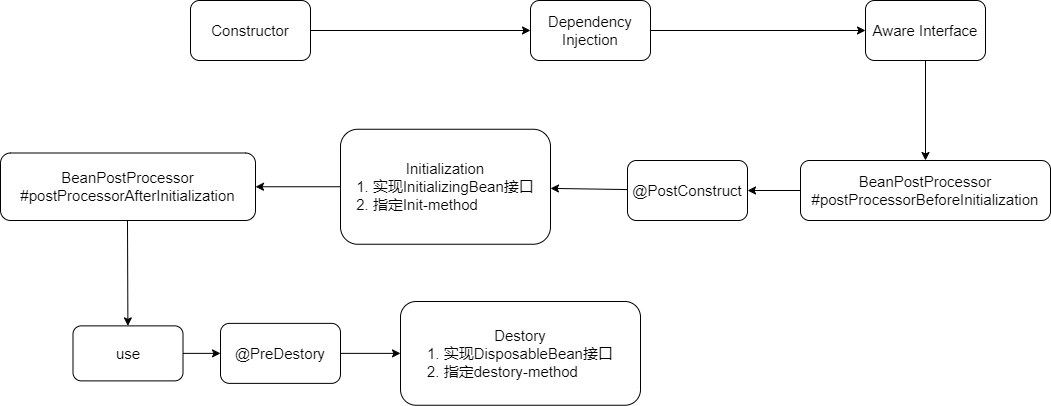

The diagram above was exported from draw.io. Its source (the exported page's mxGraphModel, read from the mxfile embedded in the PNG):
<mxGraphModel dx="993" dy="772" grid="1" gridSize="10" guides="1" tooltips="1" connect="0" arrows="1" fold="1" page="1" pageScale="1" pageWidth="827" pageHeight="1169" math="0" shadow="0">
  <root>
    <mxCell id="0" />
    <mxCell id="1" parent="0" />
    <mxCell id="5" value="" style="edgeStyle=none;html=1;fontSize=15;" parent="1" source="3" target="4" edge="1">
      <mxGeometry relative="1" as="geometry" />
    </mxCell>
    <mxCell id="3" value="Constructor" style="rounded=1;whiteSpace=wrap;html=1;fontSize=15;fontStyle=0;horizontal=1;" parent="1" vertex="1">
      <mxGeometry x="270" y="180" width="120" height="60" as="geometry" />
    </mxCell>
    <mxCell id="7" value="" style="edgeStyle=none;html=1;fontSize=15;" parent="1" source="4" target="6" edge="1">
      <mxGeometry relative="1" as="geometry" />
    </mxCell>
    <mxCell id="4" value="Dependency Injection" style="whiteSpace=wrap;html=1;fontSize=15;rounded=1;fontStyle=0;" parent="1" vertex="1">
      <mxGeometry x="610" y="180" width="120" height="60" as="geometry" />
    </mxCell>
    <mxCell id="29" value="" style="edgeStyle=none;html=1;" parent="1" source="6" target="21" edge="1">
      <mxGeometry relative="1" as="geometry" />
    </mxCell>
    <mxCell id="6" value="Aware Interface" style="whiteSpace=wrap;html=1;fontSize=15;rounded=1;fontStyle=0;" parent="1" vertex="1">
      <mxGeometry x="945" y="180" width="120" height="60" as="geometry" />
    </mxCell>
    <mxCell id="31" value="" style="edgeStyle=none;html=1;" parent="1" source="8" target="10" edge="1">
      <mxGeometry relative="1" as="geometry" />
    </mxCell>
    <mxCell id="8" value="@PostConstruct" style="whiteSpace=wrap;html=1;fontSize=15;rounded=1;fontStyle=0;" parent="1" vertex="1">
      <mxGeometry x="707" y="340" width="120" height="60" as="geometry" />
    </mxCell>
    <mxCell id="25" value="" style="edgeStyle=none;html=1;" parent="1" source="10" target="24" edge="1">
      <mxGeometry relative="1" as="geometry" />
    </mxCell>
    <mxCell id="10" value="Initialization&lt;br&gt;&lt;div style=&quot;text-align: left;&quot;&gt;&lt;span style=&quot;&quot;&gt;1. 实现InitializingBean接口&lt;/span&gt;&lt;/div&gt;&lt;div style=&quot;text-align: left;&quot;&gt;&lt;span style=&quot;&quot;&gt;2. 指定Init-method&lt;/span&gt;&lt;/div&gt;" style="whiteSpace=wrap;html=1;fontSize=15;rounded=1;fontStyle=0;labelBackgroundColor=none;labelBorderColor=none;" parent="1" vertex="1">
      <mxGeometry x="420" y="308.75" width="210" height="115" as="geometry" />
    </mxCell>
    <mxCell id="27" value="" style="edgeStyle=none;html=1;" parent="1" source="13" target="17" edge="1">
      <mxGeometry relative="1" as="geometry" />
    </mxCell>
    <mxCell id="13" value="use" style="whiteSpace=wrap;html=1;fontSize=15;rounded=1;fontStyle=0;labelBackgroundColor=none;labelBorderColor=none;" parent="1" vertex="1">
      <mxGeometry x="152.5" y="505.38" width="110" height="55" as="geometry" />
    </mxCell>
    <mxCell id="15" value="Destory&lt;br&gt;&lt;div style=&quot;text-align: left;&quot;&gt;&lt;span style=&quot;background-color: initial;&quot;&gt;1. 实现DisposableBean接口&lt;/span&gt;&lt;/div&gt;&lt;div style=&quot;text-align: left;&quot;&gt;&lt;span style=&quot;background-color: initial;&quot;&gt;2. 指定destory-method&lt;/span&gt;&lt;/div&gt;" style="whiteSpace=wrap;html=1;fontSize=15;rounded=1;fontStyle=0;labelBackgroundColor=none;labelBorderColor=none;" parent="1" vertex="1">
      <mxGeometry x="480" y="481" width="240" height="103.75" as="geometry" />
    </mxCell>
    <mxCell id="28" value="" style="edgeStyle=none;html=1;" parent="1" source="17" target="15" edge="1">
      <mxGeometry relative="1" as="geometry" />
    </mxCell>
    <mxCell id="17" value="@PreDestory" style="whiteSpace=wrap;html=1;fontSize=15;rounded=1;fontStyle=0;labelBackgroundColor=none;labelBorderColor=none;direction=east;" parent="1" vertex="1">
      <mxGeometry x="300" y="502.88" width="120" height="60" as="geometry" />
    </mxCell>
    <mxCell id="30" value="" style="edgeStyle=none;html=1;" parent="1" source="21" target="8" edge="1">
      <mxGeometry relative="1" as="geometry" />
    </mxCell>
    <mxCell id="21" value="BeanPostProcessor&lt;br&gt;#postProcessorBeforeInitialization" style="whiteSpace=wrap;html=1;fontSize=15;rounded=1;fontStyle=0;" parent="1" vertex="1">
      <mxGeometry x="880" y="340" width="250" height="60" as="geometry" />
    </mxCell>
    <mxCell id="26" value="" style="edgeStyle=none;html=1;exitX=0.498;exitY=1;exitDx=0;exitDy=0;exitPerimeter=0;" parent="1" source="24" target="13" edge="1">
      <mxGeometry relative="1" as="geometry" />
    </mxCell>
    <mxCell id="24" value="BeanPostProcessor&lt;br&gt;#postProcessorAfterInitialization" style="whiteSpace=wrap;html=1;fontSize=15;rounded=1;fontStyle=0;labelBackgroundColor=none;labelBorderColor=none;" parent="1" vertex="1">
      <mxGeometry x="80" y="332.5" width="255" height="67.5" as="geometry" />
    </mxCell>
  </root>
</mxGraphModel>